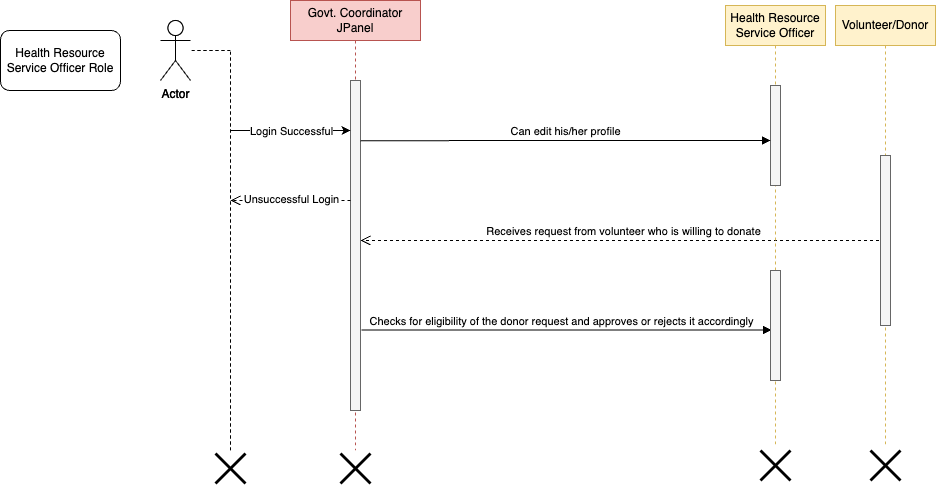

The diagram above was exported from draw.io. Its source (the exported page's mxGraphModel, read from the mxfile embedded in the PNG):
<mxGraphModel dx="1781" dy="652" grid="1" gridSize="10" guides="1" tooltips="1" connect="1" arrows="1" fold="1" page="1" pageScale="1" pageWidth="827" pageHeight="1169" math="0" shadow="0">
  <root>
    <mxCell id="0" />
    <mxCell id="1" parent="0" />
    <mxCell id="hxvoa0XEsRElzm_GeEtY-1" value="" style="html=1;points=[];perimeter=orthogonalPerimeter;outlineConnect=0;targetShapes=umlLifeline;portConstraint=eastwest;newEdgeStyle={&quot;edgeStyle&quot;:&quot;elbowEdgeStyle&quot;,&quot;elbow&quot;:&quot;vertical&quot;,&quot;curved&quot;:0,&quot;rounded&quot;:0};fillColor=#f5f5f5;fontColor=#333333;strokeColor=#666666;" vertex="1" parent="1">
      <mxGeometry x="280" y="190" width="10" height="330" as="geometry" />
    </mxCell>
    <mxCell id="hxvoa0XEsRElzm_GeEtY-2" value="Receives request from volunteer who is willing to donate" style="html=1;verticalAlign=bottom;endArrow=open;dashed=1;endSize=8;edgeStyle=elbowEdgeStyle;elbow=vertical;curved=0;rounded=0;" edge="1" parent="1" source="hxvoa0XEsRElzm_GeEtY-21" target="hxvoa0XEsRElzm_GeEtY-1">
      <mxGeometry relative="1" as="geometry">
        <mxPoint x="310" y="510" as="targetPoint" />
        <Array as="points">
          <mxPoint x="690" y="350" />
          <mxPoint x="550" y="430" />
          <mxPoint x="580" y="460" />
        </Array>
        <mxPoint x="890" y="490" as="sourcePoint" />
        <mxPoint as="offset" />
      </mxGeometry>
    </mxCell>
    <mxCell id="hxvoa0XEsRElzm_GeEtY-3" value="Actor" style="shape=umlActor;verticalLabelPosition=bottom;verticalAlign=top;html=1;outlineConnect=0;" vertex="1" parent="1">
      <mxGeometry x="90" y="130" width="30" height="60" as="geometry" />
    </mxCell>
    <mxCell id="hxvoa0XEsRElzm_GeEtY-4" value="" style="endArrow=none;dashed=1;html=1;rounded=0;" edge="1" parent="1">
      <mxGeometry width="50" height="50" relative="1" as="geometry">
        <mxPoint x="160" y="560" as="sourcePoint" />
        <mxPoint x="160" y="160" as="targetPoint" />
      </mxGeometry>
    </mxCell>
    <mxCell id="hxvoa0XEsRElzm_GeEtY-5" value="" style="endArrow=none;dashed=1;html=1;rounded=0;" edge="1" parent="1" target="hxvoa0XEsRElzm_GeEtY-3">
      <mxGeometry width="50" height="50" relative="1" as="geometry">
        <mxPoint x="160" y="160" as="sourcePoint" />
        <mxPoint x="450" y="310" as="targetPoint" />
      </mxGeometry>
    </mxCell>
    <mxCell id="hxvoa0XEsRElzm_GeEtY-6" value="" style="endArrow=classic;html=1;rounded=0;" edge="1" parent="1" target="hxvoa0XEsRElzm_GeEtY-1">
      <mxGeometry width="50" height="50" relative="1" as="geometry">
        <mxPoint x="160" y="240" as="sourcePoint" />
        <mxPoint x="280" y="240" as="targetPoint" />
      </mxGeometry>
    </mxCell>
    <mxCell id="hxvoa0XEsRElzm_GeEtY-7" value="Checks for eligibility of the donor request and approves or rejects it accordingly" style="html=1;verticalAlign=bottom;endArrow=block;edgeStyle=elbowEdgeStyle;elbow=vertical;curved=0;rounded=0;" edge="1" parent="1">
      <mxGeometry x="-0.0244" relative="1" as="geometry">
        <mxPoint x="291" y="439.5" as="sourcePoint" />
        <Array as="points">
          <mxPoint x="611.5" y="439.5" />
        </Array>
        <mxPoint x="701" y="439.5" as="targetPoint" />
        <mxPoint as="offset" />
      </mxGeometry>
    </mxCell>
    <mxCell id="hxvoa0XEsRElzm_GeEtY-8" value="Govt. Coordinator JPanel" style="shape=umlLifeline;perimeter=lifelinePerimeter;whiteSpace=wrap;html=1;container=0;dropTarget=0;collapsible=0;recursiveResize=0;outlineConnect=0;portConstraint=eastwest;newEdgeStyle={&quot;edgeStyle&quot;:&quot;elbowEdgeStyle&quot;,&quot;elbow&quot;:&quot;vertical&quot;,&quot;curved&quot;:0,&quot;rounded&quot;:0};fillColor=#f8cecc;strokeColor=#b85450;" vertex="1" parent="1">
      <mxGeometry x="220" y="110" width="130" height="450" as="geometry" />
    </mxCell>
    <mxCell id="hxvoa0XEsRElzm_GeEtY-9" value="" style="html=1;points=[];perimeter=orthogonalPerimeter;outlineConnect=0;targetShapes=umlLifeline;portConstraint=eastwest;newEdgeStyle={&quot;edgeStyle&quot;:&quot;elbowEdgeStyle&quot;,&quot;elbow&quot;:&quot;vertical&quot;,&quot;curved&quot;:0,&quot;rounded&quot;:0};fillColor=#f5f5f5;fontColor=#333333;strokeColor=#666666;" vertex="1" parent="hxvoa0XEsRElzm_GeEtY-8">
      <mxGeometry x="60" y="80" width="10" height="330" as="geometry" />
    </mxCell>
    <mxCell id="hxvoa0XEsRElzm_GeEtY-10" value="Health Resource Service Officer" style="shape=umlLifeline;perimeter=lifelinePerimeter;whiteSpace=wrap;html=1;container=0;dropTarget=0;collapsible=0;recursiveResize=0;outlineConnect=0;portConstraint=eastwest;newEdgeStyle={&quot;edgeStyle&quot;:&quot;elbowEdgeStyle&quot;,&quot;elbow&quot;:&quot;vertical&quot;,&quot;curved&quot;:0,&quot;rounded&quot;:0};fillColor=#fff2cc;strokeColor=#d6b656;" vertex="1" parent="1">
      <mxGeometry x="655" y="115" width="100" height="440" as="geometry" />
    </mxCell>
    <mxCell id="hxvoa0XEsRElzm_GeEtY-11" value="" style="html=1;points=[];perimeter=orthogonalPerimeter;outlineConnect=0;targetShapes=umlLifeline;portConstraint=eastwest;newEdgeStyle={&quot;edgeStyle&quot;:&quot;elbowEdgeStyle&quot;,&quot;elbow&quot;:&quot;vertical&quot;,&quot;curved&quot;:0,&quot;rounded&quot;:0};fillColor=#f5f5f5;fontColor=#333333;strokeColor=#666666;" vertex="1" parent="hxvoa0XEsRElzm_GeEtY-10">
      <mxGeometry x="45" y="80" width="10" height="100" as="geometry" />
    </mxCell>
    <mxCell id="hxvoa0XEsRElzm_GeEtY-12" value="" style="html=1;points=[];perimeter=orthogonalPerimeter;outlineConnect=0;targetShapes=umlLifeline;portConstraint=eastwest;newEdgeStyle={&quot;edgeStyle&quot;:&quot;elbowEdgeStyle&quot;,&quot;elbow&quot;:&quot;vertical&quot;,&quot;curved&quot;:0,&quot;rounded&quot;:0};fillColor=#f5f5f5;fontColor=#333333;strokeColor=#666666;" vertex="1" parent="hxvoa0XEsRElzm_GeEtY-10">
      <mxGeometry x="45" y="265" width="10" height="110" as="geometry" />
    </mxCell>
    <mxCell id="hxvoa0XEsRElzm_GeEtY-13" value="Can edit his/her profile" style="html=1;verticalAlign=bottom;endArrow=block;edgeStyle=elbowEdgeStyle;elbow=vertical;curved=0;rounded=0;exitX=1;exitY=0.152;exitDx=0;exitDy=0;exitPerimeter=0;" edge="1" parent="1" target="hxvoa0XEsRElzm_GeEtY-11">
      <mxGeometry relative="1" as="geometry">
        <mxPoint x="290" y="250.15999999999997" as="sourcePoint" />
        <Array as="points">
          <mxPoint x="610" y="250" />
        </Array>
        <mxPoint x="680" y="250" as="targetPoint" />
      </mxGeometry>
    </mxCell>
    <mxCell id="hxvoa0XEsRElzm_GeEtY-14" value="Actor" style="shape=umlActor;verticalLabelPosition=bottom;verticalAlign=top;html=1;outlineConnect=0;" vertex="1" parent="1">
      <mxGeometry x="90" y="130" width="30" height="60" as="geometry" />
    </mxCell>
    <mxCell id="hxvoa0XEsRElzm_GeEtY-15" value="Health Resource Service Officer&amp;nbsp;Role" style="rounded=1;whiteSpace=wrap;html=1;" vertex="1" parent="1">
      <mxGeometry x="-70" y="140" width="120" height="60" as="geometry" />
    </mxCell>
    <mxCell id="hxvoa0XEsRElzm_GeEtY-16" value="" style="endArrow=none;dashed=1;html=1;rounded=0;" edge="1" parent="1">
      <mxGeometry width="50" height="50" relative="1" as="geometry">
        <mxPoint x="160" y="560" as="sourcePoint" />
        <mxPoint x="160" y="160" as="targetPoint" />
      </mxGeometry>
    </mxCell>
    <mxCell id="hxvoa0XEsRElzm_GeEtY-17" value="" style="endArrow=none;dashed=1;html=1;rounded=0;" edge="1" parent="1" target="hxvoa0XEsRElzm_GeEtY-14">
      <mxGeometry width="50" height="50" relative="1" as="geometry">
        <mxPoint x="160" y="160" as="sourcePoint" />
        <mxPoint x="450" y="310" as="targetPoint" />
      </mxGeometry>
    </mxCell>
    <mxCell id="hxvoa0XEsRElzm_GeEtY-18" value="" style="shape=umlDestroy;whiteSpace=wrap;html=1;strokeWidth=3;targetShapes=umlLifeline;" vertex="1" parent="1">
      <mxGeometry x="145" y="563" width="30" height="30" as="geometry" />
    </mxCell>
    <mxCell id="hxvoa0XEsRElzm_GeEtY-19" value="" style="endArrow=classic;html=1;rounded=0;" edge="1" parent="1" target="hxvoa0XEsRElzm_GeEtY-9">
      <mxGeometry width="50" height="50" relative="1" as="geometry">
        <mxPoint x="160" y="240" as="sourcePoint" />
        <mxPoint x="280" y="240" as="targetPoint" />
      </mxGeometry>
    </mxCell>
    <mxCell id="hxvoa0XEsRElzm_GeEtY-20" value="Login Successful" style="edgeLabel;html=1;align=center;verticalAlign=middle;resizable=0;points=[];" vertex="1" connectable="0" parent="hxvoa0XEsRElzm_GeEtY-19">
      <mxGeometry x="-0.12" relative="1" as="geometry">
        <mxPoint x="7" as="offset" />
      </mxGeometry>
    </mxCell>
    <mxCell id="hxvoa0XEsRElzm_GeEtY-21" value="Volunteer/Donor" style="shape=umlLifeline;perimeter=lifelinePerimeter;whiteSpace=wrap;html=1;container=0;dropTarget=0;collapsible=0;recursiveResize=0;outlineConnect=0;portConstraint=eastwest;newEdgeStyle={&quot;edgeStyle&quot;:&quot;elbowEdgeStyle&quot;,&quot;elbow&quot;:&quot;vertical&quot;,&quot;curved&quot;:0,&quot;rounded&quot;:0};fillColor=#fff2cc;strokeColor=#d6b656;" vertex="1" parent="1">
      <mxGeometry x="765" y="115" width="100" height="440" as="geometry" />
    </mxCell>
    <mxCell id="hxvoa0XEsRElzm_GeEtY-22" value="" style="html=1;points=[];perimeter=orthogonalPerimeter;outlineConnect=0;targetShapes=umlLifeline;portConstraint=eastwest;newEdgeStyle={&quot;edgeStyle&quot;:&quot;elbowEdgeStyle&quot;,&quot;elbow&quot;:&quot;vertical&quot;,&quot;curved&quot;:0,&quot;rounded&quot;:0};fillColor=#f5f5f5;fontColor=#333333;strokeColor=#666666;" vertex="1" parent="hxvoa0XEsRElzm_GeEtY-21">
      <mxGeometry x="45" y="150" width="10" height="170" as="geometry" />
    </mxCell>
    <mxCell id="hxvoa0XEsRElzm_GeEtY-23" value="" style="shape=umlDestroy;whiteSpace=wrap;html=1;strokeWidth=3;targetShapes=umlLifeline;" vertex="1" parent="1">
      <mxGeometry x="690" y="560" width="30" height="30" as="geometry" />
    </mxCell>
    <mxCell id="hxvoa0XEsRElzm_GeEtY-24" value="" style="shape=umlDestroy;whiteSpace=wrap;html=1;strokeWidth=3;targetShapes=umlLifeline;" vertex="1" parent="1">
      <mxGeometry x="800" y="560" width="30" height="30" as="geometry" />
    </mxCell>
    <mxCell id="hxvoa0XEsRElzm_GeEtY-25" value="" style="shape=umlDestroy;whiteSpace=wrap;html=1;strokeWidth=3;targetShapes=umlLifeline;" vertex="1" parent="1">
      <mxGeometry x="270" y="563" width="30" height="30" as="geometry" />
    </mxCell>
    <mxCell id="hxvoa0XEsRElzm_GeEtY-28" value="" style="html=1;verticalAlign=bottom;endArrow=open;dashed=1;endSize=8;edgeStyle=elbowEdgeStyle;elbow=horizontal;curved=0;rounded=0;" edge="1" parent="1">
      <mxGeometry relative="1" as="geometry">
        <mxPoint x="160" y="310" as="targetPoint" />
        <Array as="points" />
        <mxPoint x="280" y="310" as="sourcePoint" />
        <mxPoint as="offset" />
      </mxGeometry>
    </mxCell>
    <mxCell id="hxvoa0XEsRElzm_GeEtY-29" value="Unsuccessful Login" style="edgeLabel;html=1;align=center;verticalAlign=middle;resizable=0;points=[];" vertex="1" connectable="0" parent="hxvoa0XEsRElzm_GeEtY-28">
      <mxGeometry x="0.2333" y="-2" relative="1" as="geometry">
        <mxPoint x="14" as="offset" />
      </mxGeometry>
    </mxCell>
  </root>
</mxGraphModel>